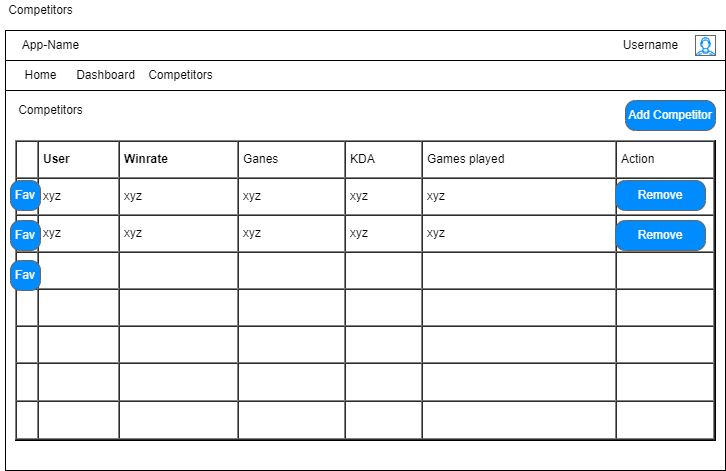

The diagram above was exported from draw.io. Its source (the exported page's mxGraphModel, read from the mxfile embedded in the PNG):
<mxGraphModel dx="982" dy="546" grid="1" gridSize="10" guides="1" tooltips="1" connect="1" arrows="1" fold="1" page="1" pageScale="1" pageWidth="827" pageHeight="1169" math="0" shadow="0">
  <root>
    <mxCell id="0" />
    <mxCell id="1" parent="0" />
    <mxCell id="-9iCT7D1s0YiLLnrBEJr-1" value="" style="rounded=0;whiteSpace=wrap;html=1;" vertex="1" parent="1">
      <mxGeometry x="40" y="70" width="720" height="440" as="geometry" />
    </mxCell>
    <mxCell id="-9iCT7D1s0YiLLnrBEJr-2" value="Competitors" style="text;html=1;align=center;verticalAlign=middle;resizable=0;points=[];autosize=1;strokeColor=none;fillColor=none;" vertex="1" parent="1">
      <mxGeometry x="35" y="40" width="80" height="20" as="geometry" />
    </mxCell>
    <mxCell id="-9iCT7D1s0YiLLnrBEJr-3" value="" style="rounded=0;whiteSpace=wrap;html=1;" vertex="1" parent="1">
      <mxGeometry x="40" y="70" width="720" height="30" as="geometry" />
    </mxCell>
    <mxCell id="-9iCT7D1s0YiLLnrBEJr-4" value="" style="verticalLabelPosition=bottom;shadow=0;dashed=0;align=center;html=1;verticalAlign=top;strokeWidth=1;shape=mxgraph.mockup.containers.userMale;strokeColor=#666666;strokeColor2=#008cff;" vertex="1" parent="1">
      <mxGeometry x="730" y="75" width="20" height="20" as="geometry" />
    </mxCell>
    <mxCell id="-9iCT7D1s0YiLLnrBEJr-5" value="Username" style="text;html=1;align=center;verticalAlign=middle;resizable=0;points=[];autosize=1;strokeColor=none;fillColor=none;" vertex="1" parent="1">
      <mxGeometry x="650" y="75" width="70" height="20" as="geometry" />
    </mxCell>
    <mxCell id="-9iCT7D1s0YiLLnrBEJr-6" value="App-Name" style="text;html=1;align=center;verticalAlign=middle;resizable=0;points=[];autosize=1;strokeColor=none;fillColor=none;" vertex="1" parent="1">
      <mxGeometry x="50" y="75" width="70" height="20" as="geometry" />
    </mxCell>
    <mxCell id="-9iCT7D1s0YiLLnrBEJr-7" value="" style="rounded=0;whiteSpace=wrap;html=1;" vertex="1" parent="1">
      <mxGeometry x="40" y="100" width="720" height="30" as="geometry" />
    </mxCell>
    <mxCell id="-9iCT7D1s0YiLLnrBEJr-8" value="Home" style="text;html=1;align=center;verticalAlign=middle;resizable=0;points=[];autosize=1;strokeColor=none;fillColor=none;" vertex="1" parent="1">
      <mxGeometry x="50" y="105" width="50" height="20" as="geometry" />
    </mxCell>
    <mxCell id="-9iCT7D1s0YiLLnrBEJr-9" value="Dashboard" style="text;html=1;align=center;verticalAlign=middle;resizable=0;points=[];autosize=1;strokeColor=none;fillColor=none;" vertex="1" parent="1">
      <mxGeometry x="105" y="105" width="70" height="20" as="geometry" />
    </mxCell>
    <mxCell id="-9iCT7D1s0YiLLnrBEJr-10" value="Competitors" style="text;html=1;align=center;verticalAlign=middle;resizable=0;points=[];autosize=1;strokeColor=none;fillColor=none;" vertex="1" parent="1">
      <mxGeometry x="175" y="105" width="80" height="20" as="geometry" />
    </mxCell>
    <mxCell id="-9iCT7D1s0YiLLnrBEJr-12" value="Competitors" style="text;html=1;align=center;verticalAlign=middle;resizable=0;points=[];autosize=1;strokeColor=none;fillColor=none;" vertex="1" parent="1">
      <mxGeometry x="45" y="140" width="80" height="20" as="geometry" />
    </mxCell>
    <mxCell id="-9iCT7D1s0YiLLnrBEJr-22" value="&lt;table cellpadding=&quot;4&quot; cellspacing=&quot;0&quot; border=&quot;1&quot; style=&quot;font-size: 1em ; width: 100% ; height: 100%&quot;&gt;&lt;tbody&gt;&lt;tr&gt;&lt;td&gt;&lt;br&gt;&lt;/td&gt;&lt;th&gt;User&lt;/th&gt;&lt;th&gt;Winrate&lt;/th&gt;&lt;td&gt;Ganes&amp;nbsp;&lt;/td&gt;&lt;td&gt;KDA&lt;/td&gt;&lt;td&gt;Games played&lt;/td&gt;&lt;td&gt;Action&lt;/td&gt;&lt;/tr&gt;&lt;tr&gt;&lt;td&gt;&lt;br&gt;&lt;/td&gt;&lt;td&gt;xyz&lt;/td&gt;&lt;td&gt;xyz&lt;/td&gt;&lt;td&gt;xyz&lt;br&gt;&lt;/td&gt;&lt;td&gt;xyz&lt;br&gt;&lt;/td&gt;&lt;td&gt;xyz&lt;br&gt;&lt;/td&gt;&lt;td&gt;&lt;br&gt;&lt;/td&gt;&lt;/tr&gt;&lt;tr&gt;&lt;td&gt;&lt;br&gt;&lt;/td&gt;&lt;td&gt;xyz&lt;/td&gt;&lt;td&gt;xyz&lt;/td&gt;&lt;td&gt;xyz&lt;br&gt;&lt;/td&gt;&lt;td&gt;xyz&lt;br&gt;&lt;/td&gt;&lt;td&gt;xyz&lt;br&gt;&lt;/td&gt;&lt;td&gt;&lt;br&gt;&lt;/td&gt;&lt;/tr&gt;&lt;tr&gt;&lt;td&gt;&lt;br&gt;&lt;/td&gt;&lt;td&gt;&lt;br&gt;&lt;/td&gt;&lt;td&gt;&lt;br&gt;&lt;/td&gt;&lt;td&gt;&lt;br&gt;&lt;/td&gt;&lt;td&gt;&lt;br&gt;&lt;/td&gt;&lt;td&gt;&lt;br&gt;&lt;/td&gt;&lt;td&gt;&lt;br&gt;&lt;/td&gt;&lt;/tr&gt;&lt;tr&gt;&lt;td&gt;&lt;br&gt;&lt;/td&gt;&lt;td&gt;&lt;br&gt;&lt;/td&gt;&lt;td&gt;&lt;br&gt;&lt;/td&gt;&lt;td&gt;&lt;br&gt;&lt;/td&gt;&lt;td&gt;&lt;br&gt;&lt;/td&gt;&lt;td&gt;&lt;br&gt;&lt;/td&gt;&lt;td&gt;&lt;br&gt;&lt;/td&gt;&lt;/tr&gt;&lt;tr&gt;&lt;td&gt;&lt;br&gt;&lt;/td&gt;&lt;td&gt;&lt;br&gt;&lt;/td&gt;&lt;td&gt;&lt;br&gt;&lt;/td&gt;&lt;td&gt;&lt;br&gt;&lt;/td&gt;&lt;td&gt;&lt;br&gt;&lt;/td&gt;&lt;td&gt;&lt;br&gt;&lt;/td&gt;&lt;td&gt;&lt;br&gt;&lt;/td&gt;&lt;/tr&gt;&lt;tr&gt;&lt;td&gt;&lt;br&gt;&lt;/td&gt;&lt;td&gt;&lt;br&gt;&lt;/td&gt;&lt;td&gt;&lt;br&gt;&lt;/td&gt;&lt;td&gt;&lt;br&gt;&lt;/td&gt;&lt;td&gt;&lt;br&gt;&lt;/td&gt;&lt;td&gt;&lt;br&gt;&lt;/td&gt;&lt;td&gt;&lt;br&gt;&lt;/td&gt;&lt;/tr&gt;&lt;tr&gt;&lt;td&gt;&lt;br&gt;&lt;/td&gt;&lt;td&gt;&lt;br&gt;&lt;/td&gt;&lt;td&gt;&lt;br&gt;&lt;/td&gt;&lt;td&gt;&lt;br&gt;&lt;/td&gt;&lt;td&gt;&lt;br&gt;&lt;/td&gt;&lt;td&gt;&lt;br&gt;&lt;/td&gt;&lt;td&gt;&lt;br&gt;&lt;/td&gt;&lt;/tr&gt;&lt;/tbody&gt;&lt;/table&gt; " style="verticalAlign=top;align=left;overflow=fill;fontSize=12;fontFamily=Helvetica;html=1" vertex="1" parent="1">
      <mxGeometry x="50" y="180" width="700" height="300" as="geometry" />
    </mxCell>
    <mxCell id="-9iCT7D1s0YiLLnrBEJr-23" value="Add Competitor" style="strokeWidth=1;shadow=0;dashed=0;align=center;html=1;shape=mxgraph.mockup.buttons.button;strokeColor=#666666;fontColor=#ffffff;mainText=;buttonStyle=round;fontSize=12;fontStyle=0;fillColor=#008cff;whiteSpace=wrap;" vertex="1" parent="1">
      <mxGeometry x="660" y="140" width="90" height="30" as="geometry" />
    </mxCell>
    <mxCell id="-9iCT7D1s0YiLLnrBEJr-24" value="Fav" style="strokeWidth=1;shadow=0;dashed=0;align=center;html=1;shape=mxgraph.mockup.buttons.button;strokeColor=#666666;fontColor=#ffffff;mainText=;buttonStyle=round;fontSize=12;fontStyle=0;fillColor=#008cff;whiteSpace=wrap;" vertex="1" parent="1">
      <mxGeometry x="45" y="220" width="30" height="30" as="geometry" />
    </mxCell>
    <mxCell id="-9iCT7D1s0YiLLnrBEJr-25" value="Fav" style="strokeWidth=1;shadow=0;dashed=0;align=center;html=1;shape=mxgraph.mockup.buttons.button;strokeColor=#666666;fontColor=#ffffff;mainText=;buttonStyle=round;fontSize=12;fontStyle=0;fillColor=#008cff;whiteSpace=wrap;" vertex="1" parent="1">
      <mxGeometry x="45" y="260" width="30" height="30" as="geometry" />
    </mxCell>
    <mxCell id="-9iCT7D1s0YiLLnrBEJr-26" value="Fav" style="strokeWidth=1;shadow=0;dashed=0;align=center;html=1;shape=mxgraph.mockup.buttons.button;strokeColor=#666666;fontColor=#ffffff;mainText=;buttonStyle=round;fontSize=12;fontStyle=0;fillColor=#008cff;whiteSpace=wrap;" vertex="1" parent="1">
      <mxGeometry x="45" y="300" width="30" height="30" as="geometry" />
    </mxCell>
    <mxCell id="-9iCT7D1s0YiLLnrBEJr-27" value="Remove" style="strokeWidth=1;shadow=0;dashed=0;align=center;html=1;shape=mxgraph.mockup.buttons.button;strokeColor=#666666;fontColor=#ffffff;mainText=;buttonStyle=round;fontSize=12;fontStyle=0;fillColor=#008cff;whiteSpace=wrap;" vertex="1" parent="1">
      <mxGeometry x="650" y="220" width="90" height="30" as="geometry" />
    </mxCell>
    <mxCell id="-9iCT7D1s0YiLLnrBEJr-28" value="Remove" style="strokeWidth=1;shadow=0;dashed=0;align=center;html=1;shape=mxgraph.mockup.buttons.button;strokeColor=#666666;fontColor=#ffffff;mainText=;buttonStyle=round;fontSize=12;fontStyle=0;fillColor=#008cff;whiteSpace=wrap;" vertex="1" parent="1">
      <mxGeometry x="650" y="260" width="90" height="30" as="geometry" />
    </mxCell>
  </root>
</mxGraphModel>